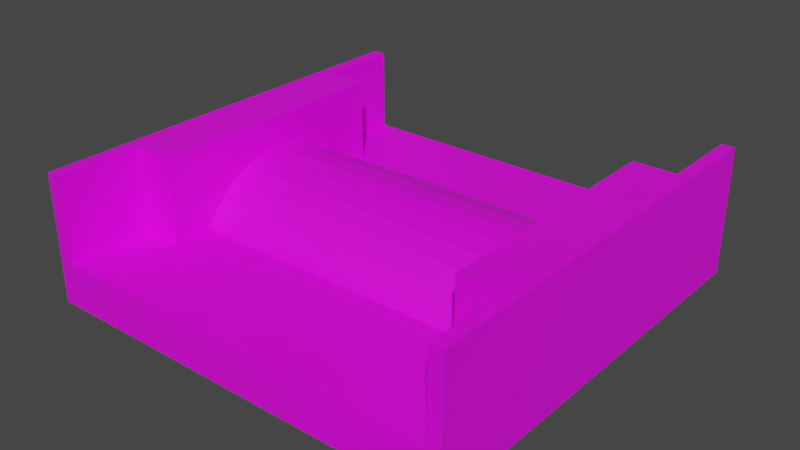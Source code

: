 # Source: SimpleFence_lvl2.blend  (saved by Blender 3.4.6; exported with 4.5.12 LTS)
import bpy
from mathutils import Matrix  # noqa: F401  (used for matrix-valued properties, if any)

bpy.ops.wm.read_factory_settings(use_empty=True)
scene = bpy.context.scene
scene.name = 'Scene'

# ---- collections
col_collection = bpy.data.collections.new('Collection'); scene.collection.children.link(col_collection)

# ---- images (referenced by path relative to the original .blend; pixels are not part of the script)
import os
ASSET_DIR = os.environ.get("B2B_ASSET_DIR", "")  # directory of the original .blend (textures are referenced by path, not embedded)
HERE = os.path.dirname(os.path.abspath(__file__))  # packed textures are extracted next to this script under _unpacked/

def load_image(name, relpath, width, height, colorspace="sRGB"):
    """Load a texture the original file referenced (path relative to the .blend, or extracted next to this script)."""
    p = next((c for c in (os.path.join(HERE, relpath), os.path.join(ASSET_DIR, relpath)) if relpath and os.path.exists(c)), "")
    if p:
        img = bpy.data.images.load(p, check_existing=True)
        img.name = name
    else:  # same state as the original file: an image datablock whose file is absent (Cycles renders it pink)
        img = bpy.data.images.new(name, width, height)
        img.source = "FILE"
        img.filepath = "//" + (relpath or name)
    img.colorspace_settings.name = colorspace
    return img
img_colores_png = load_image('Colores.png', 'Colores.png', 1024, 1024, 'sRGB')

# ---- materials (node trees are filled in below, after node groups)
mat_material = bpy.data.materials.new('Material')
mat_material.use_transparent_shadow = False

# ---- node groups
ng_auto_smooth = bpy.data.node_groups.new('Auto Smooth', 'GeometryNodeTree')
_s = ng_auto_smooth.interface.new_socket(name='Geometry', in_out='OUTPUT', socket_type='NodeSocketGeometry')
_s = ng_auto_smooth.interface.new_socket(name='Geometry', in_out='INPUT', socket_type='NodeSocketGeometry')
_s = ng_auto_smooth.interface.new_socket(name='Angle', in_out='INPUT', socket_type='NodeSocketFloat')
_s.subtype = 'ANGLE'
_s.min_value = 0.0
_s.max_value = 3.142
ng_auto_smooth.is_modifier = True
_N = ng_auto_smooth.nodes; _L = ng_auto_smooth.links
n0 = _N.new('NodeGroupOutput'); n0.name = 'Group Output'; n0.location = (480, -100)
n1 = _N.new('NodeGroupInput'); n1.name = 'Group Input'; n1.location = (-420, -300)
n2 = _N.new('NodeGroupInput'); n2.name = 'Group Input.001'; n2.location = (-60, -100)
n3 = _N.new('GeometryNodeSetShadeSmooth'); n3.name = 'Set Shade Smooth'; n3.location = (120, -100)
n3.domain = 'EDGE'
n4 = _N.new('GeometryNodeSetShadeSmooth'); n4.name = 'Set Shade Smooth.001'; n4.location = (300, -100)
n5 = _N.new('GeometryNodeInputMeshEdgeAngle'); n5.name = 'Edge Angle'; n5.location = (-420, -220)
n6 = _N.new('GeometryNodeInputEdgeSmooth'); n6.name = 'Is Edge Smooth'; n6.location = (-60, -160)
n7 = _N.new('GeometryNodeInputShadeSmooth'); n7.name = 'Is Face Smooth'; n7.location = (-240, -340)
n8 = _N.new('FunctionNodeBooleanMath'); n8.name = 'Boolean Math'; n8.location = (-60, -220)
n9 = _N.new('FunctionNodeCompare'); n9.name = 'Compare'; n9.location = (-240, -180)
n9.operation = 'LESS_EQUAL'
_L.new(n5.outputs[0], n9.inputs[0])
_L.new(n4.outputs[0], n0.inputs[0])
_L.new(n1.outputs[1], n9.inputs[1])
_L.new(n9.outputs[0], n8.inputs[0])
_L.new(n7.outputs[0], n8.inputs[1])
_L.new(n2.outputs[0], n3.inputs[0])
_L.new(n6.outputs[0], n3.inputs[1])
_L.new(n3.outputs[0], n4.inputs[0])
_L.new(n8.outputs[0], n3.inputs[2])
n0.is_active_output = True

# ---- material node trees
mat_material.use_nodes = True; mat_material.node_tree.nodes.clear()
_N = mat_material.node_tree.nodes; _L = mat_material.node_tree.links
n0 = _N.new('ShaderNodeBsdfPrincipled'); n0.name = 'Principled BSDF'; n0.location = (10, 300)
n0.distribution = 'GGX'
n0.subsurface_method = 'RANDOM_WALK_SKIN'
n0.inputs[3].default_value = 1.45
n0.inputs[27].default_value = (0.0, 0.0, 0.0, 1.0)
n0.inputs[28].default_value = 1.0
n1 = _N.new('ShaderNodeOutputMaterial'); n1.name = 'Material Output'; n1.location = (300, 300)
n2 = _N.new('ShaderNodeTexImage'); n2.name = 'Image Texture'; n2.location = (-459, 154)
n2.image = img_colores_png
_L.new(n0.outputs[0], n1.inputs[0])
_L.new(n2.outputs[0], n0.inputs[0])
n1.is_active_output = True

# ---- world
world_world = bpy.data.worlds.new('World'); scene.world = world_world
world_world.use_nodes = True; world_world.node_tree.nodes.clear()
_N = world_world.node_tree.nodes; _L = world_world.node_tree.links
n0 = _N.new('ShaderNodeOutputWorld'); n0.name = 'World Output'; n0.location = (300, 300)
n1 = _N.new('ShaderNodeBackground'); n1.name = 'Background'; n1.location = (10, 300)
n1.inputs[0].default_value = (0.05088, 0.05088, 0.05088, 1.0)
_L.new(n1.outputs[0], n0.inputs[0])
n0.is_active_output = True
world_world.color = (0.05088, 0.05088, 0.05088)
world_world.use_sun_shadow = False
world_world.sun_shadow_jitter_overblur = 0.0

# ---- meshes
me_cube_014 = bpy.data.meshes.new('Cube.014')
me_cube_014.from_pydata([(0.0, -0.4999, 0.0), (0.0, -0.4999, 0.1011), (0.0, 0.4999, 0.0), (0.0, 0.4999, 0.1011), (0.5016, -0.4999, 0.0), (0.5016, -0.4999, 0.1011), (0.5016, 0.4999, 0.0), (0.5016, 0.4999, 0.1011), (0.4711, 0.4999, 0.0), (0.4711, 0.4999, 0.1011), (0.4711, -0.4999, 0.0), (0.4711, -0.4999, 0.1011), (0.4711, 0.4999, 0.1011), (0.5016, 0.4999, 0.1011), (0.5016, -0.4999, 0.1011), (0.4711, -0.4999, 0.1011), (0.4711, 0.4999, 0.1011), (0.4711, -0.4999, 0.1011), (0.4711, 0.4999, 0.3007), (0.5016, 0.4999, 0.3007), (0.5016, -0.4999, 0.3007), (0.4711, -0.4999, 0.3007), (0.4711, 0.4999, 0.3007), (0.4711, -0.4999, 0.3007), (0.0, -0.47, 0.0), (0.0, -0.47, 0.1011), (0.5016, -0.47, 0.0), (0.5016, -0.47, 0.1011), (0.4711, -0.47, 0.0), (0.5016, -0.47, 0.1011), (0.4711, -0.47, 0.1011), (0.5016, -0.47, 0.3007), (0.4711, -0.47, 0.3007), (0.4711, -0.47, 0.3007), (-0.5016, -0.4999, 0.0), (-0.5016, -0.4999, 0.1011), (-0.5016, 0.4999, 0.0), (-0.5016, 0.4999, 0.1011), (-0.4711, 0.4999, 0.0), (-0.4711, 0.4999, 0.1011), (-0.4711, -0.4999, 0.0), (-0.4711, -0.4999, 0.1011), (-0.4711, 0.4999, 0.1011), (-0.5016, 0.4999, 0.1011), (-0.5016, -0.4999, 0.1011), (-0.4711, -0.4999, 0.1011), (-0.4711, 0.4999, 0.1011), (-0.4711, -0.4999, 0.1011), (-0.4711, 0.4999, 0.3007), (-0.5016, 0.4999, 0.3007), (-0.5016, -0.4999, 0.3007), (-0.4711, -0.4999, 0.3007), (-0.4711, 0.4999, 0.3007), (-0.4711, -0.4999, 0.3007), (-0.5016, -0.47, 0.0), (-0.5016, -0.47, 0.1011), (-0.4711, -0.47, 0.0), (-0.5016, -0.47, 0.1011), (-0.4711, -0.47, 0.1011), (-0.5016, -0.47, 0.3007), (-0.4711, -0.47, 0.3007), (-0.4711, -0.47, 0.3007), (0.4711, 0.3002, 0.1011), (0.4711, 0.3002, 0.3007), (0.4711, -0.2999, 0.1011), (0.4711, -0.2999, 0.3007), (-0.4711, 0.2998, 0.1011), (-0.4711, 0.2998, 0.3007), (-0.4711, -0.3001, 0.1011), (-0.4711, -0.3001, 0.3007), (0.371, 0.3002, 0.1011), (0.371, 0.3002, 0.3007), (0.371, -0.2999, 0.1011), (0.371, -0.2999, 0.3007), (-0.3704, 0.2998, 0.3007), (-0.3704, 0.2998, 0.1011), (-0.3704, -0.3001, 0.1011), (-0.3704, -0.3001, 0.3007)], [], [(24, 25, 3, 2), (8, 9, 7, 6), (26, 27, 5, 4), (28, 26, 4, 10), (24, 28, 10, 0), (4, 5, 11, 10), (29, 13, 19, 31), (31, 32, 21, 20), (30, 17, 23, 33), (15, 14, 20, 21), (13, 12, 18, 19), (64, 30, 33, 65), (19, 18, 32, 31), (14, 29, 31, 20), (2, 8, 28, 24), (8, 6, 26, 28), (6, 7, 27, 26), (0, 1, 25, 24), (38, 36, 37, 39), (54, 34, 35, 55), (56, 40, 34, 54), (24, 0, 40, 56), (34, 40, 41, 35), (57, 59, 49, 43), (59, 50, 51, 60), (58, 61, 53, 47), (45, 51, 50, 44), (43, 49, 48, 42), (68, 69, 61, 58), (49, 59, 60, 48), (44, 50, 59, 57), (2, 24, 56, 38), (38, 56, 54, 36), (36, 54, 55, 37), (16, 62, 63, 22), (65, 63, 71, 73), (46, 52, 67, 66), (67, 69, 77, 74), (70, 72, 73, 71), (63, 62, 70, 71), (64, 65, 73, 72), (62, 64, 72, 70), (75, 74, 77, 76), (66, 67, 74, 75), (69, 68, 76, 77), (68, 66, 75, 76)])
_uv = me_cube_014.uv_layers.new(name='UVMap')
_uv.uv.foreach_set('vector', [0.03444, 0.9096, 0.05133, 0.9096, 0.05133, 0.926, 0.03444, 0.926, 0.03444, 0.9419, 0.05133, 0.9419, 0.05133, 0.9429, 0.03444, 0.9429, 0.03444, 0.9593, 0.05133, 0.9593, 0.05133, 0.9598, 0.03444, 0.9598, 0.03341, 0.9593, 0.03444, 0.9593, 0.03444, 0.9598, 0.03341, 0.9598, 0.01755, 0.9593, 0.03341, 0.9593, 0.03341, 0.9598, 0.01755, 0.9598, 0.03444, 0.9598, 0.05133, 0.9598, 0.05133, 0.9608, 0.03444, 0.9608, 0.05133, 0.9593, 0.05133, 0.9429, 0.05133, 0.9429, 0.05133, 0.9593, 0.05133, 0.9593, 0.05236, 0.9593, 0.05236, 0.9598, 0.05133, 0.9598, 0.05236, 0.9593, 0.05236, 0.9598, 0.05236, 0.9598, 0.05236, 0.9593, 0.05133, 0.9608, 0.05133, 0.9598, 0.05133, 0.9598, 0.05133, 0.9608, 0.05133, 0.9429, 0.05133, 0.9419, 0.05133, 0.9419, 0.05133, 0.9429, 0.05236, 0.9548, 0.05236, 0.9593, 0.05236, 0.9593, 0.05236, 0.9548, 0.05133, 0.9429, 0.05236, 0.9429, 0.05236, 0.9593, 0.05133, 0.9593, 0.05133, 0.9598, 0.05133, 0.9593, 0.05133, 0.9593, 0.05133, 0.9598, 0.01755, 0.9429, 0.03341, 0.9429, 0.03341, 0.9593, 0.01755, 0.9593, 0.03341, 0.9429, 0.03444, 0.9429, 0.03444, 0.9593, 0.03341, 0.9593, 0.03444, 0.9429, 0.05133, 0.9429, 0.05133, 0.9593, 0.03444, 0.9593, 0.03444, 0.9091, 0.05133, 0.9091, 0.05133, 0.9096, 0.03444, 0.9096, 0.03444, 0.9419, 0.03444, 0.9429, 0.05133, 0.9429, 0.05133, 0.9419, 0.03444, 0.9593, 0.03444, 0.9598, 0.05133, 0.9598, 0.05133, 0.9593, 0.03341, 0.9593, 0.03341, 0.9598, 0.03444, 0.9598, 0.03444, 0.9593, 0.01755, 0.9593, 0.01755, 0.9598, 0.03341, 0.9598, 0.03341, 0.9593, 0.03444, 0.9598, 0.03444, 0.9608, 0.05133, 0.9608, 0.05133, 0.9598, 0.05133, 0.9593, 0.05133, 0.9593, 0.05133, 0.9429, 0.05133, 0.9429, 0.05133, 0.9593, 0.05133, 0.9598, 0.05236, 0.9598, 0.05236, 0.9593, 0.05236, 0.9593, 0.05236, 0.9593, 0.05236, 0.9598, 0.05236, 0.9598, 0.05133, 0.9608, 0.05133, 0.9608, 0.05133, 0.9598, 0.05133, 0.9598, 0.05133, 0.9429, 0.05133, 0.9429, 0.05133, 0.9419, 0.05133, 0.9419, 0.05236, 0.9565, 0.05236, 0.9565, 0.05236, 0.9593, 0.05236, 0.9593, 0.05133, 0.9429, 0.05133, 0.9593, 0.05236, 0.9593, 0.05236, 0.9429, 0.05133, 0.9598, 0.05133, 0.9598, 0.05133, 0.9593, 0.05133, 0.9593, 0.01755, 0.9429, 0.01755, 0.9593, 0.03341, 0.9593, 0.03341, 0.9429, 0.03341, 0.9429, 0.03341, 0.9593, 0.03444, 0.9593, 0.03444, 0.9429, 0.03444, 0.9429, 0.03444, 0.9593, 0.05133, 0.9593, 0.05133, 0.9429, 0.05236, 0.9429, 0.05236, 0.948, 0.05236, 0.948, 0.05236, 0.9429, 0.009105, 0.9091, 0.009105, 0.9091, 0.009105, 0.9091, 0.009105, 0.9091, 0.05236, 0.9429, 0.05236, 0.9429, 0.05236, 0.9463, 0.05236, 0.9463, 0.009105, 0.9091, 0.009105, 0.9091, 0.009105, 0.9091, 0.009105, 0.9091, 0.05236, 0.948, 0.05236, 0.9548, 0.05236, 0.9548, 0.05236, 0.948, 0.05236, 0.948, 0.05236, 0.948, 0.05236, 0.948, 0.05236, 0.948, 0.05236, 0.9548, 0.05236, 0.9548, 0.05236, 0.9548, 0.05236, 0.9548, 0.009105, 0.9091, 0.009105, 0.9091, 0.009105, 0.9091, 0.009105, 0.9091, 0.05236, 0.9463, 0.05236, 0.9463, 0.05236, 0.9565, 0.05236, 0.9565, 0.05236, 0.9463, 0.05236, 0.9463, 0.05236, 0.9463, 0.05236, 0.9463, 0.05236, 0.9565, 0.05236, 0.9565, 0.05236, 0.9565, 0.05236, 0.9565, 0.009105, 0.9091, 0.009105, 0.9091, 0.009105, 0.9091, 0.009105, 0.9091])
me_cube_014.materials.append(mat_material)
me_cube_014.update()
me_cube_001 = bpy.data.meshes.new('Cube.001')
me_cube_001.from_pydata([(0.0, -0.4999, 0.0), (0.0, -0.4999, 0.1011), (0.0, 0.4999, 0.0), (0.0, 0.4999, 0.1011), (0.4711, 0.4999, 0.0), (0.4711, 0.4999, 0.1011), (0.4711, -0.4999, 0.0), (0.4711, -0.4999, 0.1011), (0.0, -0.4999, 0.1011), (0.0, 0.4999, 0.1011), (0.4711, -0.4999, 0.1011), (0.4711, 0.4999, 0.1011), (0.0, -0.47, 0.1011), (0.4711, -0.47, 0.1011), (-0.4711, 0.4999, 0.0), (-0.4711, 0.4999, 0.1011), (-0.4711, -0.4999, 0.0), (-0.4711, -0.4999, 0.1011), (-0.4711, -0.4999, 0.1011), (-0.4711, 0.4999, 0.1011), (-0.4711, -0.47, 0.1011), (-0.473, -0.2336, 0.03323), (0.473, -0.2336, 0.03323), (-0.473, -0.2198, 0.07884), (0.473, -0.2198, 0.07884), (-0.473, -0.1973, 0.1209), (0.473, -0.1973, 0.1209), (-0.473, -0.1671, 0.1577), (0.473, -0.1671, 0.1577), (-0.473, -0.1302, 0.1879), (0.473, -0.1302, 0.1879), (-0.473, -0.08822, 0.2104), (0.473, -0.08822, 0.2104), (-0.473, -0.04261, 0.2242), (0.473, -0.04261, 0.2242), (-0.473, 0.004819, 0.2289), (0.473, 0.004819, 0.2289), (-0.473, 0.05225, 0.2242), (0.473, 0.05225, 0.2242), (-0.473, 0.09785, 0.2104), (0.473, 0.09785, 0.2104), (-0.473, 0.1399, 0.1879), (0.473, 0.1399, 0.1879), (-0.473, 0.1767, 0.1577), (0.473, 0.1767, 0.1577), (-0.473, 0.207, 0.1209), (0.473, 0.207, 0.1209), (-0.473, 0.2294, 0.07884), (0.473, 0.2294, 0.07884), (-0.473, 0.2433, 0.03323), (0.473, 0.2433, 0.03323), (0.473, -0.2339, 0.03), (-0.473, -0.2339, 0.03), (0.473, 0.2436, 0.03), (-0.473, 0.2436, 0.03)], [], [(6, 7, 1, 0), (2, 3, 5, 4), (13, 12, 8, 10), (11, 9, 12, 13), (16, 0, 1, 17), (2, 14, 15, 3), (20, 18, 8, 12), (19, 20, 12, 9), (22, 21, 52, 51), (21, 22, 24, 23), (23, 24, 26, 25), (25, 26, 28, 27), (27, 28, 30, 29), (29, 30, 32, 31), (31, 32, 34, 33), (33, 34, 36, 35), (35, 36, 38, 37), (37, 38, 40, 39), (39, 40, 42, 41), (41, 42, 44, 43), (43, 44, 46, 45), (45, 46, 48, 47), (53, 50, 48, 46, 44, 42, 40, 38, 36, 34, 32, 30, 28, 26, 24, 22, 51), (47, 48, 50, 49), (49, 50, 53, 54), (21, 23, 25, 27, 29, 31, 33, 35, 37, 39, 41, 43, 45, 47, 49, 54, 52), (54, 53, 51, 52)])
_uv = me_cube_001.uv_layers.new(name='UVMap')
_uv.uv.foreach_set('vector', [0.9512, 0.9638, 0.9681, 0.9638, 0.9681, 0.9797, 0.9512, 0.9797, 0.9512, 0.929, 0.9681, 0.929, 0.9681, 0.9449, 0.9512, 0.9449, 0.9691, 0.9623, 0.985, 0.9623, 0.985, 0.9628, 0.9691, 0.9628, 0.9691, 0.9459, 0.985, 0.9459, 0.985, 0.9623, 0.9691, 0.9623, 0.9512, 0.9638, 0.9512, 0.9797, 0.9681, 0.9797, 0.9681, 0.9638, 0.9512, 0.929, 0.9512, 0.9449, 0.9681, 0.9449, 0.9681, 0.929, 0.9691, 0.9623, 0.9691, 0.9628, 0.985, 0.9628, 0.985, 0.9623, 0.9691, 0.9459, 0.9691, 0.9623, 0.985, 0.9623, 0.985, 0.9459, 0.9728, 0.9772, 0.9728, 0.9437, 0.9729, 0.9437, 0.9729, 0.9772, 0.9728, 0.9437, 0.9728, 0.9772, 0.9707, 0.9772, 0.9707, 0.9437, 0.9707, 0.9437, 0.9707, 0.9772, 0.9686, 0.9772, 0.9686, 0.9437, 0.9686, 0.9437, 0.9686, 0.9772, 0.9665, 0.9772, 0.9665, 0.9437, 0.9665, 0.9437, 0.9665, 0.9772, 0.9644, 0.9772, 0.9644, 0.9437, 0.9644, 0.9437, 0.9644, 0.9772, 0.9623, 0.9772, 0.9623, 0.9437, 0.9623, 0.9437, 0.9623, 0.9772, 0.9602, 0.9772, 0.9602, 0.9437, 0.9602, 0.9437, 0.9602, 0.9772, 0.9581, 0.9772, 0.9581, 0.9437, 0.9581, 0.9437, 0.9581, 0.9772, 0.956, 0.9772, 0.956, 0.9437, 0.956, 0.9437, 0.956, 0.9772, 0.9539, 0.9772, 0.9539, 0.9437, 0.9539, 0.9437, 0.9539, 0.9772, 0.9518, 0.9772, 0.9518, 0.9437, 0.9518, 0.9437, 0.9518, 0.9772, 0.9497, 0.9772, 0.9497, 0.9437, 0.9497, 0.9437, 0.9497, 0.9772, 0.9476, 0.9772, 0.9476, 0.9437, 0.9476, 0.9437, 0.9476, 0.9772, 0.9455, 0.9772, 0.9455, 0.9437, 0.9552, 0.9427, 0.955, 0.9427, 0.9519, 0.9418, 0.9492, 0.9403, 0.9467, 0.9383, 0.9447, 0.9358, 0.9432, 0.933, 0.9423, 0.93, 0.942, 0.9269, 0.9423, 0.9237, 0.9432, 0.9207, 0.9447, 0.9179, 0.9467, 0.9155, 0.9492, 0.9135, 0.9519, 0.912, 0.955, 0.9111, 0.9552, 0.9111, 0.9455, 0.9437, 0.9455, 0.9772, 0.9434, 0.9772, 0.9434, 0.9437, 0.9434, 0.9437, 0.9434, 0.9772, 0.9433, 0.9772, 0.9433, 0.9437, 0.9885, 0.9111, 0.9855, 0.912, 0.9827, 0.9135, 0.9803, 0.9155, 0.9783, 0.9179, 0.9768, 0.9207, 0.9759, 0.9237, 0.9755, 0.9269, 0.9759, 0.93, 0.9768, 0.933, 0.9783, 0.9358, 0.9803, 0.9383, 0.9827, 0.9403, 0.9855, 0.9418, 0.9885, 0.9427, 0.9887, 0.9427, 0.9887, 0.9111, 0.9833, 0.9496, 0.9833, 0.9496, 0.9833, 0.9536, 0.9833, 0.9536])
me_cube_001.materials.append(mat_material)
me_cube_001.update()

# ---- objects
ob_fence = bpy.data.objects.new('Fence', me_cube_014)
ob_simplefence_lvl2 = bpy.data.objects.new('SimpleFence_lvl2', me_cube_001)

# ---- transforms, parenting, visibility, modifiers, constraints
ob_fence.parent = ob_simplefence_lvl2
ob_fence.matrix_parent_inverse = Matrix(((1.0, -0.0, 0.0, -0.0), (-0.0, 1.0, -0.0, -0.04222), (0.0, -0.0, 1.0, 6.258e-07), (-0.0, 0.0, -0.0, 1.0)))
ob_fence.location = (0.0, 0.04222, -6.258e-07)
ob_fence.scale = (1.0, 1.0, 1.0)
ob_simplefence_lvl2.location = (0.0, 0.0, 0.0)
ob_simplefence_lvl2.scale = (1.0, 1.0, 1.0)
_m = ob_simplefence_lvl2.modifiers.new('Auto Smooth', 'NODES')
_m.node_group = ng_auto_smooth
_gi = [s.identifier for s in ng_auto_smooth.interface.items_tree if s.item_type == 'SOCKET' and s.in_out == 'INPUT']
_m[_gi[1]] = 0.5236  # Angle

# ---- collection membership
col_collection.objects.link(ob_fence)
col_collection.objects.link(ob_simplefence_lvl2)

# ---- scene / render settings (as saved in the file)
scene.frame_start = 1; scene.frame_end = 160; scene.frame_set(2)
scene.render.engine = 'BLENDER_EEVEE_NEXT'
scene.cycles.sampling_pattern = 'TABULATED_SOBOL'
scene.cycles.use_light_tree = False
scene.view_settings.view_transform = 'Filmic'
bpy.context.view_layer.update()

# ---- added for rendering (the .blend has no active camera and no usable light): camera, sun
cam_auto = bpy.data.cameras.new('AutoCamera')
cam_auto.lens = 50.0
cam_auto.sensor_width = 36.0
cam_auto.clip_end = 1000.0
ob_auto_camera = bpy.data.objects.new('AutoCamera', cam_auto)
scene.collection.objects.link(ob_auto_camera)
ob_auto_camera.location = (1.33964, -1.60757, 1.22206)
ob_auto_camera.rotation_euler = (1.09748, -7.21219e-08, 0.694738)
scene.camera = ob_auto_camera
light_auto_sun = bpy.data.lights.new('AutoSun', 'SUN')
light_auto_sun.energy = 3.0
light_auto_sun.angle = 0.0523599
ob_auto_sun = bpy.data.objects.new('AutoSun', light_auto_sun)
scene.collection.objects.link(ob_auto_sun)
ob_auto_sun.rotation_euler = (0.872665, 0.174533, 0.523599)
bpy.context.view_layer.update()
